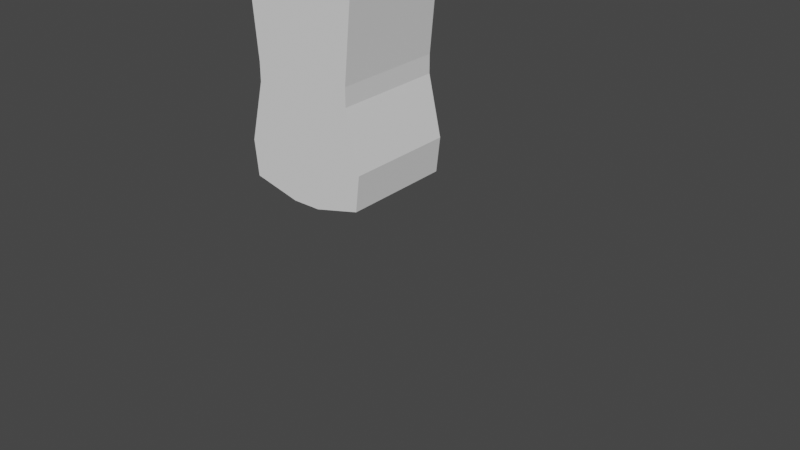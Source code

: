 # Source: PlayerCharacter.blend  (saved by Blender 2.90.8; exported with 4.5.12 LTS)
import bpy
from mathutils import Matrix  # noqa: F401  (used for matrix-valued properties, if any)

bpy.ops.wm.read_factory_settings(use_empty=True)
scene = bpy.context.scene
scene.name = 'Scene'

# ---- collections
col_archive_1 = bpy.data.collections.new('Archive 1'); scene.collection.children.link(col_archive_1)

# ---- world
world_world = bpy.data.worlds.new('World'); scene.world = world_world
world_world.use_nodes = True; world_world.node_tree.nodes.clear()
_N = world_world.node_tree.nodes; _L = world_world.node_tree.links
n0 = _N.new('ShaderNodeOutputWorld'); n0.name = 'World Output'; n0.location = (300, 300)
n1 = _N.new('ShaderNodeBackground'); n1.name = 'Background'; n1.location = (10, 300)
n1.inputs[0].default_value = (0.05088, 0.05088, 0.05088, 1.0)
_L.new(n1.outputs[0], n0.inputs[0])
n0.is_active_output = True
world_world.color = (0.05088, 0.05088, 0.05088)
world_world.use_sun_shadow = False
world_world.sun_shadow_jitter_overblur = 0.0

# ---- meshes
me_cube_001 = bpy.data.meshes.new('Cube.001')
me_cube_001.from_pydata([(1.07, -1.0, 0.6071), (1.1, -1.0, 4.88), (1.07, 1.0, 0.6071), (1.1, 1.0, 4.88), (0.0, 1.0, 0.4), (0.0, 1.0, 5.0), (0.0, -1.0, 0.4), (0.0, -1.0, 5.0), (0.5953, 1.0, 4.981), (0.25, -1.0, 0.4), (0.25, 1.0, 0.4), (0.5953, -1.0, 4.981), (1.02, 1.0, 3.89), (0.96, 1.0, 3.255), (0.9, 1.0, 2.609), (0.9, 1.0, 2.283), (1.14, 1.0, 1.235), (1.02, -1.0, 3.89), (0.96, -1.0, 3.255), (0.9, -1.0, 2.609), (0.9, -1.0, 2.283), (1.14, -1.0, 1.235), (0.0, -1.0, 4.0), (0.0, -1.0, 3.286), (0.0, -1.0, 2.571), (0.0, -1.0, 2.229), (0.0, -1.0, 1.169), (0.0, 1.0, 4.0), (0.0, 1.0, 3.286), (0.0, 1.0, 2.571), (0.0, 1.0, 2.229), (0.0, 1.0, 1.169), (0.5407, -1.0, 3.991), (0.5212, -1.0, 3.284), (0.5, -1.0, 2.571), (0.5, -1.0, 2.229), (0.5, -1.0, 1.169), (0.5407, 1.0, 3.991), (0.5212, 1.0, 3.284), (0.5, 1.0, 2.571), (0.5, 1.0, 2.229), (0.5, 1.0, 1.169), (1.07, -0.5, 0.6071), (1.07, 0.0, 0.6071), (1.07, 0.5, 0.6071), (1.1, 0.5, 4.88), (1.1, 0.0, 4.88), (1.1, -0.5, 4.88), (0.0, 0.5, 5.0), (0.0, 0.0, 5.0), (0.0, -0.5, 5.0), (0.0, 0.5, 0.4), (0.0, 0.0, 0.4), (0.0, -0.5, 0.4), (0.5953, 0.5, 4.981), (0.5953, 0.0, 4.981), (0.5953, -0.5, 4.981), (0.25, 0.5, 0.4), (0.25, 0.0, 0.4), (0.25, -0.5, 0.4), (1.14, 0.5, 1.235), (1.14, 0.0, 1.235), (1.14, -0.5, 1.235), (0.9, 0.5, 2.283), (0.9, 0.0, 2.283), (0.9, -0.5, 2.283), (0.9, 0.5, 2.609), (0.9, 0.0, 2.609), (0.9, -0.5, 2.609), (0.96, 0.5, 3.255), (0.96, 0.0, 3.255), (0.96, -0.5, 3.255), (1.02, 0.5, 3.89), (1.02, 0.0, 3.89), (1.02, -0.5, 3.89)], [], [(37, 8, 3, 12), (74, 47, 1, 17), (59, 42, 0, 9), (56, 50, 7, 11), (32, 11, 7, 22), (17, 1, 11, 32), (47, 56, 11, 1), (53, 59, 9, 6), (27, 5, 8, 37), (4, 31, 41, 10), (20, 35, 36, 21), (30, 29, 39, 40), (29, 28, 38, 39), (28, 27, 37, 38), (0, 21, 36, 9), (35, 25, 26, 36), (20, 19, 34, 35), (19, 18, 33, 34), (18, 17, 32, 33), (9, 36, 26, 6), (65, 20, 21, 62), (35, 34, 24, 25), (34, 33, 23, 24), (33, 32, 22, 23), (42, 62, 21, 0), (40, 15, 16, 41), (65, 68, 19, 20), (68, 71, 18, 19), (71, 74, 17, 18), (10, 41, 16, 2), (16, 15, 63, 60), (40, 39, 14, 15), (39, 38, 13, 14), (38, 37, 12, 13), (13, 12, 72, 69), (69, 72, 73, 70), (70, 73, 74, 71), (14, 13, 69, 66), (66, 69, 70, 67), (67, 70, 71, 68), (15, 14, 66, 63), (63, 66, 67, 64), (64, 67, 68, 65), (60, 63, 64, 61), (61, 64, 65, 62), (2, 16, 60, 44), (44, 60, 61, 43), (43, 61, 62, 42), (4, 10, 57, 51), (51, 57, 58, 52), (52, 58, 59, 53), (3, 8, 54, 45), (45, 54, 55, 46), (46, 55, 56, 47), (8, 5, 48, 54), (54, 48, 49, 55), (55, 49, 50, 56), (10, 2, 44, 57), (57, 44, 43, 58), (58, 43, 42, 59), (12, 3, 45, 72), (72, 45, 46, 73), (73, 46, 47, 74), (30, 40, 41, 31)])
_uv = me_cube_001.uv_layers.new(name='UVMap')
_uv.uv.foreach_set('vector', [0.575, 0.4424, 0.625, 0.4474, 0.625, 0.5, 0.575, 0.5, 0.575, 0.6875, 0.625, 0.6875, 0.625, 0.75, 0.575, 0.75, 0.2812, 0.6875, 0.3829, 0.6875, 0.3829, 0.75, 0.2812, 0.75, 0.6776, 0.6875, 0.75, 0.6875, 0.75, 0.75, 0.6776, 0.75, 0.575, 0.8076, 0.625, 0.8026, 0.625, 0.875, 0.575, 0.875, 0.575, 0.75, 0.625, 0.75, 0.625, 0.8026, 0.575, 0.8076, 0.625, 0.6875, 0.6776, 0.6875, 0.6776, 0.75, 0.625, 0.75, 0.25, 0.6875, 0.2812, 0.6875, 0.2812, 0.75, 0.25, 0.75, 0.575, 0.375, 0.625, 0.375, 0.625, 0.4474, 0.575, 0.4424, 0.375, 0.375, 0.4334, 0.375, 0.4334, 0.4375, 0.375, 0.4062, 0.4864, 0.75, 0.4864, 0.8125, 0.4334, 0.8125, 0.4359, 0.75, 0.4864, 0.375, 0.5036, 0.375, 0.5036, 0.4375, 0.4864, 0.4375, 0.5036, 0.375, 0.5393, 0.375, 0.5393, 0.4404, 0.5036, 0.4375, 0.5393, 0.375, 0.575, 0.375, 0.575, 0.4424, 0.5393, 0.4404, 0.3829, 0.75, 0.4359, 0.75, 0.4334, 0.8125, 0.375, 0.8438, 0.4864, 0.8125, 0.4864, 0.875, 0.4334, 0.875, 0.4334, 0.8125, 0.4864, 0.75, 0.5036, 0.75, 0.5036, 0.8125, 0.4864, 0.8125, 0.5036, 0.75, 0.5393, 0.75, 0.5393, 0.8096, 0.5036, 0.8125, 0.5393, 0.75, 0.575, 0.75, 0.575, 0.8076, 0.5393, 0.8096, 0.375, 0.8438, 0.4334, 0.8125, 0.4334, 0.875, 0.375, 0.875, 0.4864, 0.6875, 0.4864, 0.75, 0.4359, 0.75, 0.4359, 0.6875, 0.4864, 0.8125, 0.5036, 0.8125, 0.5036, 0.875, 0.4864, 0.875, 0.5036, 0.8125, 0.5393, 0.8096, 0.5393, 0.875, 0.5036, 0.875, 0.5393, 0.8096, 0.575, 0.8076, 0.575, 0.875, 0.5393, 0.875, 0.3829, 0.6875, 0.4359, 0.6875, 0.4359, 0.75, 0.3829, 0.75, 0.4864, 0.4375, 0.4864, 0.5, 0.4359, 0.5, 0.4334, 0.4375, 0.4864, 0.6875, 0.5036, 0.6875, 0.5036, 0.75, 0.4864, 0.75, 0.5036, 0.6875, 0.5393, 0.6875, 0.5393, 0.75, 0.5036, 0.75, 0.5393, 0.6875, 0.575, 0.6875, 0.575, 0.75, 0.5393, 0.75, 0.375, 0.4062, 0.4334, 0.4375, 0.4359, 0.5, 0.3829, 0.5, 0.4359, 0.5, 0.4864, 0.5, 0.4864, 0.5625, 0.4359, 0.5625, 0.4864, 0.4375, 0.5036, 0.4375, 0.5036, 0.5, 0.4864, 0.5, 0.5036, 0.4375, 0.5393, 0.4404, 0.5393, 0.5, 0.5036, 0.5, 0.5393, 0.4404, 0.575, 0.4424, 0.575, 0.5, 0.5393, 0.5, 0.5393, 0.5, 0.575, 0.5, 0.575, 0.5625, 0.5393, 0.5625, 0.5393, 0.5625, 0.575, 0.5625, 0.575, 0.625, 0.5393, 0.625, 0.5393, 0.625, 0.575, 0.625, 0.575, 0.6875, 0.5393, 0.6875, 0.5036, 0.5, 0.5393, 0.5, 0.5393, 0.5625, 0.5036, 0.5625, 0.5036, 0.5625, 0.5393, 0.5625, 0.5393, 0.625, 0.5036, 0.625, 0.5036, 0.625, 0.5393, 0.625, 0.5393, 0.6875, 0.5036, 0.6875, 0.4864, 0.5, 0.5036, 0.5, 0.5036, 0.5625, 0.4864, 0.5625, 0.4864, 0.5625, 0.5036, 0.5625, 0.5036, 0.625, 0.4864, 0.625, 0.4864, 0.625, 0.5036, 0.625, 0.5036, 0.6875, 0.4864, 0.6875, 0.4359, 0.5625, 0.4864, 0.5625, 0.4864, 0.625, 0.4359, 0.625, 0.4359, 0.625, 0.4864, 0.625, 0.4864, 0.6875, 0.4359, 0.6875, 0.3829, 0.5, 0.4359, 0.5, 0.4359, 0.5625, 0.3829, 0.5625, 0.3829, 0.5625, 0.4359, 0.5625, 0.4359, 0.625, 0.3829, 0.625, 0.3829, 0.625, 0.4359, 0.625, 0.4359, 0.6875, 0.3829, 0.6875, 0.25, 0.5, 0.2812, 0.5, 0.2812, 0.5625, 0.25, 0.5625, 0.25, 0.5625, 0.2812, 0.5625, 0.2812, 0.625, 0.25, 0.625, 0.25, 0.625, 0.2812, 0.625, 0.2812, 0.6875, 0.25, 0.6875, 0.625, 0.5, 0.6776, 0.5, 0.6776, 0.5625, 0.625, 0.5625, 0.625, 0.5625, 0.6776, 0.5625, 0.6776, 0.625, 0.625, 0.625, 0.625, 0.625, 0.6776, 0.625, 0.6776, 0.6875, 0.625, 0.6875, 0.6776, 0.5, 0.75, 0.5, 0.75, 0.5625, 0.6776, 0.5625, 0.6776, 0.5625, 0.75, 0.5625, 0.75, 0.625, 0.6776, 0.625, 0.6776, 0.625, 0.75, 0.625, 0.75, 0.6875, 0.6776, 0.6875, 0.2812, 0.5, 0.3829, 0.5, 0.3829, 0.5625, 0.2812, 0.5625, 0.2812, 0.5625, 0.3829, 0.5625, 0.3829, 0.625, 0.2812, 0.625, 0.2812, 0.625, 0.3829, 0.625, 0.3829, 0.6875, 0.2812, 0.6875, 0.575, 0.5, 0.625, 0.5, 0.625, 0.5625, 0.575, 0.5625, 0.575, 0.5625, 0.625, 0.5625, 0.625, 0.625, 0.575, 0.625, 0.575, 0.625, 0.625, 0.625, 0.625, 0.6875, 0.575, 0.6875, 0.4864, 0.375, 0.4864, 0.4375, 0.4334, 0.4375, 0.4334, 0.375])
me_cube_001.use_remesh_fix_poles = True
me_cube_001.use_remesh_preserve_attributes = False
me_cube_001.use_mirror_vertex_groups = False
me_cube_001.update()
me_roundcube_001 = bpy.data.meshes.new('Roundcube.001')
me_roundcube_001.from_pydata([(0.5774, 0.5774, -0.8674), (0.3464, 0.6633, -0.9534), (0.1155, 0.7024, -0.9925), (-0.1155, 0.7024, -0.9925), (-0.3464, 0.6633, -0.9534), (0.6633, 0.6633, -0.6365), (0.398, 0.8266, -0.6881), (0.1327, 0.8971, -0.7115), (-0.1327, 0.8971, -0.7115), (-0.398, 0.8266, -0.6881), (0.7024, 0.7024, -0.4056), (0.4214, 0.8971, -0.4228), (0.1405, 0.9801, -0.4306), (-0.1405, 0.9801, -0.4306), (-0.4214, 0.8971, -0.4228), (0.7024, 0.7024, -0.1746), (0.4214, 0.8971, -0.1574), (0.1405, 0.9801, -0.1496), (-0.1405, 0.9801, -0.1496), (-0.4214, 0.8971, -0.1574), (0.6633, 0.6633, 0.05632), (0.398, 0.8266, 0.1079), (0.1327, 0.8971, 0.1313), (-0.1327, 0.8971, 0.1313), (-0.398, 0.8266, 0.1079), (-0.5774, 0.5774, -0.8674), (-0.6633, 0.3464, -0.9534), (-0.7024, 0.1155, -0.9925), (-0.7024, -0.1155, -0.9925), (-0.6633, -0.3464, -0.9534), (-0.6633, 0.6633, -0.6365), (-0.8266, 0.398, -0.6881), (-0.8971, 0.1327, -0.7115), (-0.8971, -0.1327, -0.7115), (-0.8266, -0.398, -0.6881), (-0.7024, 0.7024, -0.4056), (-0.8971, 0.4214, -0.4228), (-0.9801, 0.1405, -0.4306), (-0.9801, -0.1405, -0.4306), (-0.8971, -0.4214, -0.4228), (-0.7024, 0.7024, -0.1746), (-0.8971, 0.4214, -0.1574), (-0.9801, 0.1405, -0.1496), (-0.9801, -0.1405, -0.1496), (-0.8971, -0.4214, -0.1574), (-0.6633, 0.6633, 0.05632), (-0.8266, 0.398, 0.1079), (-0.8971, 0.1327, 0.1313), (-0.8971, -0.1327, 0.1313), (-0.8266, -0.398, 0.1079), (-0.5774, -0.5774, -0.8674), (-0.3464, -0.6633, -0.9534), (-0.1155, -0.7024, -0.9925), (0.1155, -0.7024, -0.9925), (0.3464, -0.6633, -0.9534), (-0.6633, -0.6633, -0.6365), (-0.398, -0.8266, -0.6881), (-0.1327, -0.8971, -0.7115), (0.1327, -0.8971, -0.7115), (0.398, -0.8266, -0.6881), (-0.7024, -0.7024, -0.4056), (-0.4214, -0.8971, -0.4228), (-0.1405, -0.9801, -0.4306), (0.1405, -0.9801, -0.4306), (0.4214, -0.8971, -0.4228), (-0.7024, -0.7024, -0.1746), (-0.4214, -0.8971, -0.1574), (-0.1405, -0.9801, -0.1496), (0.1405, -0.9801, -0.1496), (0.4214, -0.8971, -0.1574), (-0.6633, -0.6633, 0.05632), (-0.398, -0.8266, 0.1079), (-0.1327, -0.8971, 0.1313), (0.1327, -0.8971, 0.1313), (0.398, -0.8266, 0.1079), (0.5774, -0.5774, -0.8674), (0.6633, -0.3464, -0.9534), (0.7024, -0.1155, -0.9925), (0.7024, 0.1155, -0.9925), (0.6633, 0.3464, -0.9534), (0.6633, -0.6633, -0.6365), (0.8266, -0.398, -0.6881), (0.8971, -0.1327, -0.7115), (0.8971, 0.1327, -0.7115), (0.8266, 0.398, -0.6881), (0.7024, -0.7024, -0.4056), (0.8971, -0.4214, -0.4228), (0.9801, -0.1405, -0.4306), (0.9801, 0.1405, -0.4306), (0.8971, 0.4214, -0.4228), (0.7024, -0.7024, -0.1746), (0.8971, -0.4214, -0.1574), (0.9801, -0.1405, -0.1496), (0.9801, 0.1405, -0.1496), (0.8971, 0.4214, -0.1574), (0.6633, -0.6633, 0.05632), (0.8266, -0.398, 0.1079), (0.8971, -0.1327, 0.1313), (0.8971, 0.1327, 0.1313), (0.8266, 0.398, 0.1079), (0.5377, -0.5377, -1.018), (0.167, -0.6079, -1.072), (-0.167, -0.6079, -1.072), (-0.5377, -0.5377, -1.018), (0.6079, -0.167, -1.072), (-0.6079, -0.167, -1.072), (0.6079, 0.167, -1.072), (-0.6079, 0.167, -1.072), (0.5377, 0.5377, -1.018), (0.167, 0.6079, -1.072), (-0.167, 0.6079, -1.072), (-0.5377, 0.5377, -1.018), (0.5774, 0.5774, 0.2873), (0.3464, 0.6633, 0.3732), (0.1155, 0.7024, 0.4123), (-0.1155, 0.7024, 0.4123), (-0.3464, 0.6633, 0.3732), (-0.5774, 0.5774, 0.2873), (0.6633, 0.3464, 0.3732), (0.398, 0.398, 0.5365), (0.1327, 0.4214, 0.607), (-0.1327, 0.4214, 0.607), (-0.398, 0.398, 0.5365), (-0.6633, 0.3464, 0.3732), (0.7024, 0.1155, 0.4123), (0.4214, 0.1327, 0.607), (0.1405, 0.1405, 0.69), (-0.1405, 0.1405, 0.69), (-0.4214, 0.1327, 0.607), (-0.7024, 0.1155, 0.4123), (0.7024, -0.1155, 0.4123), (0.4214, -0.1327, 0.607), (0.1405, -0.1405, 0.69), (-0.1405, -0.1405, 0.69), (-0.4214, -0.1327, 0.607), (-0.7024, -0.1155, 0.4123), (0.6633, -0.3464, 0.3732), (0.398, -0.398, 0.5365), (0.1327, -0.4214, 0.607), (-0.1327, -0.4214, 0.607), (-0.398, -0.398, 0.5365), (-0.6633, -0.3464, 0.3732), (0.5774, -0.5774, 0.2873), (0.3464, -0.6633, 0.3732), (0.1155, -0.7024, 0.4123), (-0.1155, -0.7024, 0.4123), (-0.3464, -0.6633, 0.3732), (-0.5774, -0.5774, 0.2873), (0.5774, 0.5774, -4.577), (0.3464, 0.6633, -4.663), (0.1155, 0.7024, -4.702), (-0.1155, 0.7024, -4.702), (-0.3464, 0.6633, -4.663), (0.6633, 0.6633, -4.346), (0.398, 0.8266, -4.398), (0.1327, 0.8971, -4.421), (-0.1327, 0.8971, -4.421), (-0.398, 0.8266, -4.398), (0.7024, 0.7024, -4.115), (0.4214, 0.8971, -4.133), (0.1405, 0.9801, -4.14), (-0.1405, 0.9801, -4.14), (-0.4214, 0.8971, -4.133), (0.7024, 0.7024, -1.885), (0.4214, 0.8971, -1.867), (0.1405, 0.9801, -1.86), (-0.1405, 0.9801, -1.86), (-0.4214, 0.8971, -1.867), (0.6633, 0.6633, -1.654), (0.398, 0.8266, -1.602), (0.1327, 0.8971, -1.579), (-0.1327, 0.8971, -1.579), (-0.398, 0.8266, -1.602), (-0.5774, 0.5774, -4.577), (-0.6633, 0.3464, -4.663), (-0.7024, 0.1155, -4.702), (-0.7024, -0.1155, -4.702), (-0.6633, -0.3464, -4.663), (-0.6633, 0.6633, -4.346), (-0.8266, 0.398, -4.398), (-0.8971, 0.1327, -4.421), (-0.8971, -0.1327, -4.421), (-0.8266, -0.398, -4.398), (-0.7024, 0.7024, -4.115), (-0.8971, 0.4214, -4.133), (-0.9801, 0.1405, -4.14), (-0.9801, -0.1405, -4.14), (-0.8971, -0.4214, -4.133), (-0.7024, 0.7024, -1.885), (-0.8971, 0.4214, -1.867), (-0.9801, 0.1405, -1.86), (-0.9801, -0.1405, -1.86), (-0.8971, -0.4214, -1.867), (-0.6633, 0.6633, -1.654), (-0.8266, 0.398, -1.602), (-0.8971, 0.1327, -1.579), (-0.8971, -0.1327, -1.579), (-0.8266, -0.398, -1.602), (-0.5774, -0.5774, -4.577), (-0.3464, -0.6633, -4.663), (-0.1155, -0.7024, -4.702), (0.1155, -0.7024, -4.702), (0.3464, -0.6633, -4.663), (-0.6633, -0.6633, -4.346), (-0.398, -0.8266, -4.398), (-0.1327, -0.8971, -4.421), (0.1327, -0.8971, -4.421), (0.398, -0.8266, -4.398), (-0.7024, -0.7024, -4.115), (-0.4214, -0.8971, -4.133), (-0.1405, -0.9801, -4.14), (0.1405, -0.9801, -4.14), (0.4214, -0.8971, -4.133), (-0.7024, -0.7024, -1.885), (-0.4214, -0.8971, -1.867), (-0.1405, -0.9801, -1.86), (0.1405, -0.9801, -1.86), (0.4214, -0.8971, -1.867), (-0.6633, -0.6633, -1.654), (-0.398, -0.8266, -1.602), (-0.1327, -0.8971, -1.579), (0.1327, -0.8971, -1.579), (0.398, -0.8266, -1.602), (0.5774, -0.5774, -4.577), (0.6633, -0.3464, -4.663), (0.7024, -0.1155, -4.702), (0.7024, 0.1155, -4.702), (0.6633, 0.3464, -4.663), (0.6633, -0.6633, -4.346), (0.8266, -0.398, -4.398), (0.8971, -0.1327, -4.421), (0.8971, 0.1327, -4.421), (0.8266, 0.398, -4.398), (0.7024, -0.7024, -4.115), (0.8971, -0.4214, -4.133), (0.9801, -0.1405, -4.14), (0.9801, 0.1405, -4.14), (0.8971, 0.4214, -4.133), (0.7024, -0.7024, -1.885), (0.8971, -0.4214, -1.867), (0.9801, -0.1405, -1.86), (0.9801, 0.1405, -1.86), (0.8971, 0.4214, -1.867), (0.6633, -0.6633, -1.654), (0.8266, -0.398, -1.602), (0.8971, -0.1327, -1.579), (0.8971, 0.1327, -1.579), (0.8266, 0.398, -1.602), (0.398, -0.398, -4.827), (0.1327, -0.4214, -4.897), (-0.1327, -0.4214, -4.897), (-0.398, -0.398, -4.827), (0.4214, -0.1327, -4.897), (0.1405, -0.1405, -4.98), (-0.1405, -0.1405, -4.98), (-0.4214, -0.1327, -4.897), (0.4214, 0.1327, -4.897), (0.1405, 0.1405, -4.98), (-0.1405, 0.1405, -4.98), (-0.4214, 0.1327, -4.897), (0.398, 0.398, -4.827), (0.1327, 0.4214, -4.897), (-0.1327, 0.4214, -4.897), (-0.398, 0.398, -4.827), (0.5986, 0.5986, -1.251), (0.4138, 0.6674, -1.182), (0.1379, 0.7067, -1.175), (-0.1379, 0.7067, -1.175), (-0.4138, 0.6674, -1.182), (-0.5986, 0.5986, -1.251), (0.6674, 0.4138, -1.182), (-0.6674, 0.4138, -1.182), (0.7067, 0.1379, -1.175), (-0.7067, 0.1379, -1.175), (0.7067, -0.1379, -1.175), (-0.7067, -0.1379, -1.175), (0.6674, -0.4138, -1.182), (-0.6674, -0.4138, -1.182), (0.5986, -0.5986, -1.251), (0.4138, -0.6674, -1.182), (0.1379, -0.7067, -1.175), (-0.1379, -0.7067, -1.175), (-0.4138, -0.6674, -1.182), (-0.5986, -0.5986, -1.251), (0.7024, 0.7024, -3.797), (0.7024, 0.7024, -3.478), (0.7024, 0.7024, -3.159), (0.7024, 0.7024, -2.841), (0.7024, 0.7024, -2.522), (0.7024, 0.7024, -2.203), (0.4214, 0.8971, -3.809), (0.4214, 0.8971, -3.485), (0.4214, 0.8971, -3.162), (0.4214, 0.8971, -2.838), (0.4214, 0.8971, -2.515), (0.4214, 0.8971, -2.191), (0.1405, 0.9801, -3.815), (0.1405, 0.9801, -3.489), (0.1405, 0.9801, -3.163), (0.1405, 0.9801, -2.837), (0.1405, 0.9801, -2.511), (0.1405, 0.9801, -2.185), (-0.1405, 0.9801, -3.815), (-0.1405, 0.9801, -3.489), (-0.1405, 0.9801, -3.163), (-0.1405, 0.9801, -2.837), (-0.1405, 0.9801, -2.511), (-0.1405, 0.9801, -2.185), (-0.4214, 0.8971, -3.809), (-0.4214, 0.8971, -3.485), (-0.4214, 0.8971, -3.162), (-0.4214, 0.8971, -2.838), (-0.4214, 0.8971, -2.515), (-0.4214, 0.8971, -2.191), (-0.7024, 0.7024, -3.797), (-0.7024, 0.7024, -3.478), (-0.7024, 0.7024, -3.159), (-0.7024, 0.7024, -2.841), (-0.7024, 0.7024, -2.522), (-0.7024, 0.7024, -2.203), (-0.8971, 0.4214, -3.809), (-0.8971, 0.4214, -3.485), (-0.8971, 0.4214, -3.162), (-0.8971, 0.4214, -2.838), (-0.8971, 0.4214, -2.515), (-0.8971, 0.4214, -2.191), (-0.9801, 0.1405, -3.815), (-0.9801, 0.1405, -3.489), (-0.9801, 0.1405, -3.163), (-0.9801, 0.1405, -2.837), (-0.9801, 0.1405, -2.511), (-0.9801, 0.1405, -2.185), (-0.9801, -0.1405, -3.815), (-0.9801, -0.1405, -3.489), (-0.9801, -0.1405, -3.163), (-0.9801, -0.1405, -2.837), (-0.9801, -0.1405, -2.511), (-0.9801, -0.1405, -2.185), (-0.8971, -0.4214, -3.809), (-0.8971, -0.4214, -3.485), (-0.8971, -0.4214, -3.162), (-0.8971, -0.4214, -2.838), (-0.8971, -0.4214, -2.515), (-0.8971, -0.4214, -2.191), (-0.7024, -0.7024, -3.797), (-0.7024, -0.7024, -3.478), (-0.7024, -0.7024, -3.159), (-0.7024, -0.7024, -2.841), (-0.7024, -0.7024, -2.522), (-0.7024, -0.7024, -2.203), (-0.4214, -0.8971, -3.809), (-0.4214, -0.8971, -3.485), (-0.4214, -0.8971, -3.162), (-0.4214, -0.8971, -2.838), (-0.4214, -0.8971, -2.515), (-0.4214, -0.8971, -2.191), (-0.1405, -0.9801, -3.815), (-0.1405, -0.9801, -3.489), (-0.1405, -0.9801, -3.163), (-0.1405, -0.9801, -2.837), (-0.1405, -0.9801, -2.511), (-0.1405, -0.9801, -2.185), (0.1405, -0.9801, -3.815), (0.1405, -0.9801, -3.489), (0.1405, -0.9801, -3.163), (0.1405, -0.9801, -2.837), (0.1405, -0.9801, -2.511), (0.1405, -0.9801, -2.185), (0.4214, -0.8971, -3.809), (0.4214, -0.8971, -3.485), (0.4214, -0.8971, -3.162), (0.4214, -0.8971, -2.838), (0.4214, -0.8971, -2.515), (0.4214, -0.8971, -2.191), (0.7024, -0.7024, -3.797), (0.7024, -0.7024, -3.478), (0.7024, -0.7024, -3.159), (0.7024, -0.7024, -2.841), (0.7024, -0.7024, -2.522), (0.7024, -0.7024, -2.203), (0.8971, -0.4214, -3.809), (0.8971, -0.4214, -3.485), (0.8971, -0.4214, -3.162), (0.8971, -0.4214, -2.838), (0.8971, -0.4214, -2.515), (0.8971, -0.4214, -2.191), (0.9801, -0.1405, -3.815), (0.9801, -0.1405, -3.489), (0.9801, -0.1405, -3.163), (0.9801, -0.1405, -2.837), (0.9801, -0.1405, -2.511), (0.9801, -0.1405, -2.185), (0.9801, 0.1405, -3.815), (0.9801, 0.1405, -3.489), (0.9801, 0.1405, -3.163), (0.9801, 0.1405, -2.837), (0.9801, 0.1405, -2.511), (0.9801, 0.1405, -2.185), (0.8971, 0.4214, -3.809), (0.8971, 0.4214, -3.485), (0.8971, 0.4214, -3.162), (0.8971, 0.4214, -2.838), (0.8971, 0.4214, -2.515), (0.8971, 0.4214, -2.191), (0.6279, 0.6279, -1.433), (0.4066, 0.7394, -1.372), (0.1355, 0.7928, -1.358), (-0.1355, 0.7928, -1.358), (-0.4066, 0.7394, -1.372), (-0.6279, 0.6279, -1.433), (-0.7394, 0.4066, -1.372), (-0.7928, 0.1355, -1.358), (-0.7928, -0.1355, -1.358), (-0.7394, -0.4066, -1.372), (-0.6279, -0.6279, -1.433), (-0.4066, -0.7394, -1.372), (-0.1355, -0.7928, -1.358), (0.1355, -0.7928, -1.358), (0.4066, -0.7394, -1.372), (0.6279, -0.6279, -1.433), (0.7394, -0.4066, -1.372), (0.7928, -0.1355, -1.358), (0.7928, 0.1355, -1.358), (0.7394, 0.4066, -1.372)], [], [(0, 1, 6, 5), (1, 2, 7, 6), (2, 3, 8, 7), (3, 4, 9, 8), (4, 25, 30, 9), (5, 6, 11, 10), (6, 7, 12, 11), (7, 8, 13, 12), (8, 9, 14, 13), (9, 30, 35, 14), (10, 11, 16, 15), (11, 12, 17, 16), (12, 13, 18, 17), (13, 14, 19, 18), (14, 35, 40, 19), (15, 16, 21, 20), (16, 17, 22, 21), (17, 18, 23, 22), (18, 19, 24, 23), (19, 40, 45, 24), (20, 21, 113, 112), (21, 22, 114, 113), (22, 23, 115, 114), (23, 24, 116, 115), (24, 45, 117, 116), (25, 26, 31, 30), (26, 27, 32, 31), (27, 28, 33, 32), (28, 29, 34, 33), (29, 50, 55, 34), (30, 31, 36, 35), (31, 32, 37, 36), (32, 33, 38, 37), (33, 34, 39, 38), (34, 55, 60, 39), (35, 36, 41, 40), (36, 37, 42, 41), (37, 38, 43, 42), (38, 39, 44, 43), (39, 60, 65, 44), (40, 41, 46, 45), (41, 42, 47, 46), (42, 43, 48, 47), (43, 44, 49, 48), (44, 65, 70, 49), (45, 46, 123, 117), (46, 47, 129, 123), (47, 48, 135, 129), (48, 49, 141, 135), (49, 70, 147, 141), (50, 51, 56, 55), (51, 52, 57, 56), (52, 53, 58, 57), (53, 54, 59, 58), (54, 75, 80, 59), (55, 56, 61, 60), (56, 57, 62, 61), (57, 58, 63, 62), (58, 59, 64, 63), (59, 80, 85, 64), (60, 61, 66, 65), (61, 62, 67, 66), (62, 63, 68, 67), (63, 64, 69, 68), (64, 85, 90, 69), (65, 66, 71, 70), (66, 67, 72, 71), (67, 68, 73, 72), (68, 69, 74, 73), (69, 90, 95, 74), (70, 71, 146, 147), (71, 72, 145, 146), (72, 73, 144, 145), (73, 74, 143, 144), (74, 95, 142, 143), (75, 76, 81, 80), (76, 77, 82, 81), (77, 78, 83, 82), (78, 79, 84, 83), (79, 0, 5, 84), (80, 81, 86, 85), (81, 82, 87, 86), (82, 83, 88, 87), (83, 84, 89, 88), (84, 5, 10, 89), (85, 86, 91, 90), (86, 87, 92, 91), (87, 88, 93, 92), (88, 89, 94, 93), (89, 10, 15, 94), (90, 91, 96, 95), (91, 92, 97, 96), (92, 93, 98, 97), (93, 94, 99, 98), (94, 15, 20, 99), (95, 96, 136, 142), (96, 97, 130, 136), (97, 98, 124, 130), (98, 99, 118, 124), (99, 20, 112, 118), (75, 54, 100, 76), (54, 53, 101, 100), (53, 52, 102, 101), (52, 51, 103, 102), (51, 50, 29, 103), (76, 100, 104, 77), (103, 29, 28, 105), (77, 104, 106, 78), (105, 28, 27, 107), (78, 106, 108, 79), (107, 27, 26, 111), (79, 108, 1, 0), (108, 109, 2, 1), (109, 110, 3, 2), (110, 111, 4, 3), (111, 26, 25, 4), (112, 113, 119, 118), (113, 114, 120, 119), (114, 115, 121, 120), (115, 116, 122, 121), (116, 117, 123, 122), (118, 119, 125, 124), (119, 120, 126, 125), (120, 121, 127, 126), (121, 122, 128, 127), (122, 123, 129, 128), (124, 125, 131, 130), (125, 126, 132, 131), (126, 127, 133, 132), (127, 128, 134, 133), (128, 129, 135, 134), (130, 131, 137, 136), (131, 132, 138, 137), (132, 133, 139, 138), (133, 134, 140, 139), (134, 135, 141, 140), (136, 137, 143, 142), (137, 138, 144, 143), (138, 139, 145, 144), (139, 140, 146, 145), (140, 141, 147, 146), (148, 149, 154, 153), (149, 150, 155, 154), (150, 151, 156, 155), (151, 152, 157, 156), (152, 173, 178, 157), (153, 154, 159, 158), (154, 155, 160, 159), (155, 156, 161, 160), (156, 157, 162, 161), (157, 178, 183, 162), (289, 295, 164, 163), (295, 301, 165, 164), (301, 307, 166, 165), (307, 313, 167, 166), (313, 319, 188, 167), (163, 164, 169, 168), (164, 165, 170, 169), (165, 166, 171, 170), (166, 167, 172, 171), (167, 188, 193, 172), (404, 405, 265, 264), (405, 406, 266, 265), (406, 407, 267, 266), (407, 408, 268, 267), (408, 409, 269, 268), (173, 174, 179, 178), (174, 175, 180, 179), (175, 176, 181, 180), (176, 177, 182, 181), (177, 198, 203, 182), (178, 179, 184, 183), (179, 180, 185, 184), (180, 181, 186, 185), (181, 182, 187, 186), (182, 203, 208, 187), (319, 325, 189, 188), (325, 331, 190, 189), (331, 337, 191, 190), (337, 343, 192, 191), (343, 349, 213, 192), (188, 189, 194, 193), (189, 190, 195, 194), (190, 191, 196, 195), (191, 192, 197, 196), (192, 213, 218, 197), (409, 410, 271, 269), (410, 411, 273, 271), (411, 412, 275, 273), (412, 413, 277, 275), (413, 414, 283, 277), (198, 199, 204, 203), (199, 200, 205, 204), (200, 201, 206, 205), (201, 202, 207, 206), (202, 223, 228, 207), (203, 204, 209, 208), (204, 205, 210, 209), (205, 206, 211, 210), (206, 207, 212, 211), (207, 228, 233, 212), (349, 355, 214, 213), (355, 361, 215, 214), (361, 367, 216, 215), (367, 373, 217, 216), (373, 379, 238, 217), (213, 214, 219, 218), (214, 215, 220, 219), (215, 216, 221, 220), (216, 217, 222, 221), (217, 238, 243, 222), (414, 415, 282, 283), (415, 416, 281, 282), (416, 417, 280, 281), (417, 418, 279, 280), (418, 419, 278, 279), (223, 224, 229, 228), (224, 225, 230, 229), (225, 226, 231, 230), (226, 227, 232, 231), (227, 148, 153, 232), (228, 229, 234, 233), (229, 230, 235, 234), (230, 231, 236, 235), (231, 232, 237, 236), (232, 153, 158, 237), (379, 385, 239, 238), (385, 391, 240, 239), (391, 397, 241, 240), (397, 403, 242, 241), (403, 289, 163, 242), (238, 239, 244, 243), (239, 240, 245, 244), (240, 241, 246, 245), (241, 242, 247, 246), (242, 163, 168, 247), (419, 420, 276, 278), (420, 421, 274, 276), (421, 422, 272, 274), (422, 423, 270, 272), (423, 404, 264, 270), (223, 202, 248, 224), (202, 201, 249, 248), (201, 200, 250, 249), (200, 199, 251, 250), (199, 198, 177, 251), (224, 248, 252, 225), (248, 249, 253, 252), (249, 250, 254, 253), (250, 251, 255, 254), (251, 177, 176, 255), (225, 252, 256, 226), (252, 253, 257, 256), (253, 254, 258, 257), (254, 255, 259, 258), (255, 176, 175, 259), (226, 256, 260, 227), (256, 257, 261, 260), (257, 258, 262, 261), (258, 259, 263, 262), (259, 175, 174, 263), (227, 260, 149, 148), (260, 261, 150, 149), (261, 262, 151, 150), (262, 263, 152, 151), (263, 174, 173, 152), (264, 265, 108, 270), (265, 266, 109, 108), (266, 267, 110, 109), (267, 268, 111, 110), (268, 269, 271, 111), (270, 108, 106, 272), (111, 271, 273, 107), (272, 106, 104, 274), (107, 273, 275, 105), (274, 104, 100, 276), (105, 275, 277, 103), (276, 100, 279, 278), (100, 101, 280, 279), (101, 102, 281, 280), (102, 103, 282, 281), (103, 277, 283, 282), (237, 158, 284, 398), (398, 284, 285, 399), (399, 285, 286, 400), (400, 286, 287, 401), (401, 287, 288, 402), (402, 288, 289, 403), (236, 237, 398, 392), (392, 398, 399, 393), (393, 399, 400, 394), (394, 400, 401, 395), (395, 401, 402, 396), (396, 402, 403, 397), (235, 236, 392, 386), (386, 392, 393, 387), (387, 393, 394, 388), (388, 394, 395, 389), (389, 395, 396, 390), (390, 396, 397, 391), (234, 235, 386, 380), (380, 386, 387, 381), (381, 387, 388, 382), (382, 388, 389, 383), (383, 389, 390, 384), (384, 390, 391, 385), (233, 234, 380, 374), (374, 380, 381, 375), (375, 381, 382, 376), (376, 382, 383, 377), (377, 383, 384, 378), (378, 384, 385, 379), (212, 233, 374, 368), (368, 374, 375, 369), (369, 375, 376, 370), (370, 376, 377, 371), (371, 377, 378, 372), (372, 378, 379, 373), (211, 212, 368, 362), (362, 368, 369, 363), (363, 369, 370, 364), (364, 370, 371, 365), (365, 371, 372, 366), (366, 372, 373, 367), (210, 211, 362, 356), (356, 362, 363, 357), (357, 363, 364, 358), (358, 364, 365, 359), (359, 365, 366, 360), (360, 366, 367, 361), (209, 210, 356, 350), (350, 356, 357, 351), (351, 357, 358, 352), (352, 358, 359, 353), (353, 359, 360, 354), (354, 360, 361, 355), (208, 209, 350, 344), (344, 350, 351, 345), (345, 351, 352, 346), (346, 352, 353, 347), (347, 353, 354, 348), (348, 354, 355, 349), (187, 208, 344, 338), (338, 344, 345, 339), (339, 345, 346, 340), (340, 346, 347, 341), (341, 347, 348, 342), (342, 348, 349, 343), (186, 187, 338, 332), (332, 338, 339, 333), (333, 339, 340, 334), (334, 340, 341, 335), (335, 341, 342, 336), (336, 342, 343, 337), (185, 186, 332, 326), (326, 332, 333, 327), (327, 333, 334, 328), (328, 334, 335, 329), (329, 335, 336, 330), (330, 336, 337, 331), (184, 185, 326, 320), (320, 326, 327, 321), (321, 327, 328, 322), (322, 328, 329, 323), (323, 329, 330, 324), (324, 330, 331, 325), (183, 184, 320, 314), (314, 320, 321, 315), (315, 321, 322, 316), (316, 322, 323, 317), (317, 323, 324, 318), (318, 324, 325, 319), (162, 183, 314, 308), (308, 314, 315, 309), (309, 315, 316, 310), (310, 316, 317, 311), (311, 317, 318, 312), (312, 318, 319, 313), (161, 162, 308, 302), (302, 308, 309, 303), (303, 309, 310, 304), (304, 310, 311, 305), (305, 311, 312, 306), (306, 312, 313, 307), (160, 161, 302, 296), (296, 302, 303, 297), (297, 303, 304, 298), (298, 304, 305, 299), (299, 305, 306, 300), (300, 306, 307, 301), (159, 160, 296, 290), (290, 296, 297, 291), (291, 297, 298, 292), (292, 298, 299, 293), (293, 299, 300, 294), (294, 300, 301, 295), (158, 159, 290, 284), (284, 290, 291, 285), (285, 291, 292, 286), (286, 292, 293, 287), (287, 293, 294, 288), (288, 294, 295, 289), (247, 168, 404, 423), (246, 247, 423, 422), (245, 246, 422, 421), (244, 245, 421, 420), (243, 244, 420, 419), (222, 243, 419, 418), (221, 222, 418, 417), (220, 221, 417, 416), (219, 220, 416, 415), (218, 219, 415, 414), (197, 218, 414, 413), (196, 197, 413, 412), (195, 196, 412, 411), (194, 195, 411, 410), (193, 194, 410, 409), (172, 193, 409, 408), (171, 172, 408, 407), (170, 171, 407, 406), (169, 170, 406, 405), (168, 169, 405, 404)])
me_roundcube_001.use_remesh_fix_poles = True
me_roundcube_001.use_remesh_preserve_attributes = False
me_roundcube_001.use_mirror_vertex_groups = False
me_roundcube_001.update()
me_roundcube_002 = bpy.data.meshes.new('Roundcube.002')
me_roundcube_002.from_pydata([(0.5774, 0.5774, -0.8674), (0.3464, 0.6633, -0.9534), (0.1911, 0.6896, -0.9797), (0.6633, 0.6633, -0.6365), (0.398, 0.8266, -0.6881), (0.2195, 0.874, -0.7039), (0.7024, 0.7024, -0.4056), (0.4214, 0.8971, -0.4228), (0.2324, 0.9529, -0.428), (0.7024, 0.7024, -0.1746), (0.4214, 0.8971, -0.1574), (0.2324, 0.9529, -0.1522), (0.6633, 0.6633, 0.05632), (0.398, 0.8266, 0.1079), (0.2195, 0.874, 0.1237), (0.1911, -0.6896, -0.9797), (0.3464, -0.6633, -0.9534), (0.2195, -0.874, -0.7039), (0.398, -0.8266, -0.6881), (0.2324, -0.9529, -0.428), (0.4214, -0.8971, -0.4228), (0.2324, -0.9529, -0.1522), (0.4214, -0.8971, -0.1574), (0.2195, -0.874, 0.1237), (0.398, -0.8266, 0.1079), (0.5774, -0.5774, -0.8674), (0.6633, -0.3464, -0.9534), (0.7024, -0.1155, -0.9925), (0.7024, 0.1155, -0.9925), (0.6633, 0.3464, -0.9534), (0.6633, -0.6633, -0.6365), (0.8266, -0.398, -0.6881), (0.8971, -0.1327, -0.7115), (0.8971, 0.1327, -0.7115), (0.8266, 0.398, -0.6881), (0.7024, -0.7024, -0.4056), (0.8971, -0.4214, -0.4228), (0.9801, -0.1405, -0.4306), (0.9801, 0.1405, -0.4306), (0.8971, 0.4214, -0.4228), (0.7024, -0.7024, -0.1746), (0.8971, -0.4214, -0.1574), (0.9801, -0.1405, -0.1496), (0.9801, 0.1405, -0.1496), (0.8971, 0.4214, -0.1574), (0.6633, -0.6633, 0.05632), (0.8266, -0.398, 0.1079), (0.8971, -0.1327, 0.1313), (0.8971, 0.1327, 0.1313), (0.8266, 0.398, 0.1079), (0.5778, -0.4993, -1.069), (0.3015, -0.5724, -1.071), (0.6079, -0.167, -1.072), (0.6079, 0.167, -1.072), (0.5778, 0.4993, -1.069), (0.3015, 0.5724, -1.071), (0.5774, 0.5774, 0.2873), (0.3464, 0.6633, 0.3732), (0.1911, 0.6896, 0.3995), (0.6633, 0.3464, 0.3732), (0.398, 0.398, 0.5365), (0.2195, 0.4138, 0.5839), (0.7024, 0.1155, 0.4123), (0.4214, 0.1327, 0.607), (0.2324, 0.1379, 0.6628), (0.7024, -0.1155, 0.4123), (0.4214, -0.1327, 0.607), (0.2324, -0.1379, 0.6628), (0.6633, -0.3464, 0.3732), (0.398, -0.398, 0.5365), (0.2195, -0.4138, 0.5839), (0.5774, -0.5774, 0.2873), (0.3464, -0.6633, 0.3732), (0.1911, -0.6896, 0.3995), (0.5774, 0.5774, -4.577), (0.4179, 0.6367, -4.637), (0.2144, 0.6809, -4.681), (0.6633, 0.6633, -4.346), (0.4801, 0.776, -4.382), (0.2464, 0.8575, -4.409), (0.7024, 0.7024, -4.115), (0.5084, 0.8368, -4.127), (0.2609, 0.9332, -4.136), (0.7024, 0.7024, -1.885), (0.5084, 0.8368, -1.873), (0.2609, 0.9332, -1.864), (0.6633, 0.6633, -1.654), (0.4801, 0.776, -1.618), (0.2464, 0.8575, -1.591), (0.2144, -0.6809, -4.681), (0.4179, -0.6367, -4.637), (0.2464, -0.8575, -4.409), (0.4801, -0.776, -4.382), (0.2609, -0.9332, -4.136), (0.5084, -0.8368, -4.127), (0.2609, -0.9332, -1.864), (0.5084, -0.8368, -1.873), (0.2464, -0.8575, -1.591), (0.4801, -0.776, -1.618), (0.5774, -0.5774, -4.577), (0.6633, -0.3464, -4.663), (0.7024, -0.1155, -4.702), (0.7024, 0.1155, -4.702), (0.6633, 0.3464, -4.663), (0.6633, -0.6633, -4.346), (0.8266, -0.398, -4.398), (0.8971, -0.1327, -4.421), (0.8971, 0.1327, -4.421), (0.8266, 0.398, -4.398), (0.7024, -0.7024, -4.115), (0.8971, -0.4214, -4.133), (0.9801, -0.1405, -4.14), (0.9801, 0.1405, -4.14), (0.8971, 0.4214, -4.133), (0.7024, -0.7024, -1.885), (0.8971, -0.4214, -1.867), (0.8971, 0.4214, -1.867), (0.6633, -0.6633, -1.654), (0.8266, -0.398, -1.602), (0.8266, 0.398, -1.602), (0.4801, -0.382, -4.776), (0.2464, -0.4085, -4.857), (0.5084, -0.1273, -4.837), (0.2609, -0.1362, -4.933), (0.5084, 0.1273, -4.837), (0.2609, 0.1362, -4.933), (0.4801, 0.382, -4.776), (0.2464, 0.4085, -4.857), (0.5986, 0.5986, -1.251), (0.471, 0.6461, -1.204), (0.2469, 0.6869, -1.184), (0.6674, 0.4138, -1.182), (0.7067, 0.1379, -1.175), (0.7067, -0.1379, -1.175), (0.6674, -0.4138, -1.182), (0.5986, -0.5986, -1.251), (0.471, -0.6461, -1.204), (0.2469, -0.6869, -1.184), (0.7024, 0.7024, -3.797), (0.7024, 0.7024, -3.478), (0.7024, 0.7024, -3.159), (0.7024, 0.7024, -2.841), (0.7024, 0.7024, -2.522), (0.7024, 0.7024, -2.203), (0.5084, 0.8368, -3.805), (0.5084, 0.8368, -3.483), (0.5084, 0.8368, -3.161), (0.5084, 0.8368, -2.839), (0.5084, 0.8368, -2.517), (0.5084, 0.8368, -2.195), (0.2609, 0.9332, -3.812), (0.2609, 0.9332, -3.487), (0.2609, 0.9332, -3.162), (0.2609, 0.9332, -2.838), (0.2609, 0.9332, -2.513), (0.2609, 0.9332, -2.188), (0.2609, -0.9332, -3.812), (0.2609, -0.9332, -3.487), (0.2609, -0.9332, -3.162), (0.2609, -0.9332, -2.838), (0.2609, -0.9332, -2.513), (0.2609, -0.9332, -2.188), (0.5084, -0.8368, -3.805), (0.5084, -0.8368, -3.483), (0.5084, -0.8368, -3.161), (0.5084, -0.8368, -2.839), (0.5084, -0.8368, -2.517), (0.5084, -0.8368, -2.195), (0.7024, -0.7024, -3.797), (0.7024, -0.7024, -3.478), (0.7024, -0.7024, -3.159), (0.7024, -0.7024, -2.841), (0.7024, -0.7024, -2.522), (0.7024, -0.7024, -2.203), (0.8971, -0.4214, -3.809), (0.8971, -0.4214, -3.485), (0.8971, -0.4214, -3.162), (0.8971, -0.4214, -2.838), (0.8971, -0.4214, -2.515), (0.8971, -0.4214, -2.191), (0.9801, -0.1405, -3.815), (0.9801, -0.1405, -3.489), (0.9801, -0.1405, -3.163), (0.9801, -0.1405, -2.837), (0.9801, -0.1405, -2.511), (0.9801, -0.1405, -2.185), (0.9801, 0.1405, -3.815), (0.9801, 0.1405, -3.489), (0.9801, 0.1405, -3.163), (0.9801, 0.1405, -2.837), (0.9801, 0.1405, -2.511), (0.9801, 0.1405, -2.185), (0.8971, 0.4214, -3.809), (0.8971, 0.4214, -3.485), (0.8971, 0.4214, -3.162), (0.8971, 0.4214, -2.838), (0.8971, 0.4214, -2.515), (0.8971, 0.4214, -2.191), (0.6279, 0.6279, -1.433), (0.4751, 0.7049, -1.391), (0.2467, 0.7641, -1.369), (0.2467, -0.7641, -1.369), (0.4751, -0.7049, -1.391), (0.6279, -0.6279, -1.433), (0.7394, -0.4066, -1.372), (0.7928, -0.1355, -1.358), (0.7928, 0.1355, -1.358), (0.7394, 0.4066, -1.372), (0.0, 0.7024, -0.9925), (0.0, 0.8971, -0.7115), (0.0, 0.9801, -0.4306), (0.0, 0.9801, -0.1496), (0.0, 0.8971, 0.1313), (0.0, 0.7024, 0.4123), (0.0, -0.7024, -0.9925), (0.0, -0.8971, -0.7115), (0.0, -0.9801, -0.4306), (0.0, -0.9801, -0.1496), (0.0, -0.8971, 0.1313), (0.0, -0.7024, 0.4123), (0.0, -0.6079, -1.072), (0.0, 0.6079, -1.072), (0.0, 0.4214, 0.607), (0.0, 0.1405, 0.69), (0.0, -0.1405, 0.69), (0.0, -0.4214, 0.607), (0.0, 0.7024, -4.702), (0.0, 0.8971, -4.421), (0.0, 0.9801, -4.14), (0.0, 0.9801, -1.86), (0.0, 0.8971, -1.579), (0.0, 0.7067, -1.175), (0.0, -0.7024, -4.702), (0.0, -0.8971, -4.421), (0.0, -0.9801, -4.14), (0.0, -0.9801, -1.86), (0.0, -0.8971, -1.579), (0.0, -0.7067, -1.175), (0.0, -0.4214, -4.897), (0.0, -0.1405, -4.98), (0.0, 0.1405, -4.98), (0.0, 0.4214, -4.897), (0.0, -0.9801, -3.815), (0.0, -0.9801, -3.489), (0.0, -0.9801, -3.163), (0.0, -0.9801, -2.837), (0.0, -0.9801, -2.511), (0.0, -0.9801, -2.185), (0.0, 0.9801, -3.815), (0.0, 0.9801, -3.489), (0.0, 0.9801, -3.163), (0.0, 0.9801, -2.837), (0.0, 0.9801, -2.511), (0.0, 0.9801, -2.185), (0.0, -0.7928, -1.358), (0.0, 0.7928, -1.358), (3.376, -0.4214, -2.191), (3.376, -0.4214, -1.867), (3.376, -0.1405, -2.185), (3.376, -0.1405, -1.86), (3.376, 0.1405, -2.185), (3.376, 0.1405, -1.86), (3.376, 0.4214, -2.191), (3.376, 0.4214, -1.867), (3.376, -0.398, -1.602), (3.376, -0.1327, -1.579), (3.376, 0.1327, -1.579), (3.376, 0.398, -1.602), (3.376, -0.4066, -1.372), (3.376, -0.1355, -1.358), (3.376, 0.1355, -1.358), (3.376, 0.4066, -1.372)], [], [(0, 1, 4, 3), (1, 2, 5, 4), (3, 4, 7, 6), (4, 5, 8, 7), (6, 7, 10, 9), (7, 8, 11, 10), (9, 10, 13, 12), (10, 11, 14, 13), (12, 13, 57, 56), (13, 14, 58, 57), (214, 15, 17, 215), (15, 16, 18, 17), (16, 25, 30, 18), (215, 17, 19, 216), (17, 18, 20, 19), (18, 30, 35, 20), (216, 19, 21, 217), (19, 20, 22, 21), (20, 35, 40, 22), (217, 21, 23, 218), (21, 22, 24, 23), (22, 40, 45, 24), (218, 23, 73, 219), (23, 24, 72, 73), (24, 45, 71, 72), (25, 26, 31, 30), (26, 27, 32, 31), (27, 28, 33, 32), (28, 29, 34, 33), (29, 0, 3, 34), (30, 31, 36, 35), (31, 32, 37, 36), (32, 33, 38, 37), (33, 34, 39, 38), (34, 3, 6, 39), (35, 36, 41, 40), (36, 37, 42, 41), (37, 38, 43, 42), (38, 39, 44, 43), (39, 6, 9, 44), (40, 41, 46, 45), (41, 42, 47, 46), (42, 43, 48, 47), (43, 44, 49, 48), (44, 9, 12, 49), (45, 46, 68, 71), (46, 47, 65, 68), (47, 48, 62, 65), (48, 49, 59, 62), (49, 12, 56, 59), (25, 16, 50, 26), (16, 15, 51, 50), (26, 50, 52, 27), (27, 52, 53, 28), (28, 53, 54, 29), (29, 54, 1, 0), (54, 55, 2, 1), (56, 57, 60, 59), (57, 58, 61, 60), (59, 60, 63, 62), (60, 61, 64, 63), (62, 63, 66, 65), (63, 64, 67, 66), (65, 66, 69, 68), (66, 67, 70, 69), (68, 69, 72, 71), (69, 70, 73, 72), (74, 75, 78, 77), (75, 76, 79, 78), (77, 78, 81, 80), (78, 79, 82, 81), (143, 149, 84, 83), (149, 155, 85, 84), (83, 84, 87, 86), (84, 85, 88, 87), (198, 199, 129, 128), (199, 200, 130, 129), (232, 89, 91, 233), (89, 90, 92, 91), (90, 99, 104, 92), (233, 91, 93, 234), (91, 92, 94, 93), (92, 104, 109, 94), (247, 161, 95, 235), (161, 167, 96, 95), (167, 173, 114, 96), (235, 95, 97, 236), (95, 96, 98, 97), (96, 114, 117, 98), (254, 201, 137, 237), (201, 202, 136, 137), (202, 203, 135, 136), (99, 100, 105, 104), (100, 101, 106, 105), (101, 102, 107, 106), (102, 103, 108, 107), (103, 74, 77, 108), (104, 105, 110, 109), (105, 106, 111, 110), (106, 107, 112, 111), (107, 108, 113, 112), (108, 77, 80, 113), (173, 179, 115, 114), (207, 206, 270, 271), (115, 179, 256, 257), (185, 191, 260, 258), (197, 143, 83, 116), (114, 115, 118, 117), (197, 116, 263, 262), (205, 204, 268, 269), (118, 115, 257, 264), (116, 83, 86, 119), (203, 204, 134, 135), (204, 205, 133, 134), (205, 206, 132, 133), (206, 207, 131, 132), (207, 198, 128, 131), (99, 90, 120, 100), (90, 89, 121, 120), (100, 120, 122, 101), (120, 121, 123, 122), (101, 122, 124, 102), (122, 123, 125, 124), (102, 124, 126, 103), (124, 125, 127, 126), (103, 126, 75, 74), (126, 127, 76, 75), (128, 129, 54, 131), (129, 130, 55, 54), (131, 54, 53, 132), (132, 53, 52, 133), (133, 52, 50, 134), (134, 50, 136, 135), (50, 51, 137, 136), (113, 80, 138, 192), (192, 138, 139, 193), (193, 139, 140, 194), (194, 140, 141, 195), (195, 141, 142, 196), (196, 142, 143, 197), (112, 113, 192, 186), (186, 192, 193, 187), (187, 193, 194, 188), (188, 194, 195, 189), (189, 195, 196, 190), (190, 196, 197, 191), (111, 112, 186, 180), (180, 186, 187, 181), (181, 187, 188, 182), (182, 188, 189, 183), (183, 189, 190, 184), (184, 190, 191, 185), (110, 111, 180, 174), (174, 180, 181, 175), (175, 181, 182, 176), (176, 182, 183, 177), (177, 183, 184, 178), (178, 184, 185, 179), (109, 110, 174, 168), (168, 174, 175, 169), (169, 175, 176, 170), (170, 176, 177, 171), (171, 177, 178, 172), (172, 178, 179, 173), (94, 109, 168, 162), (162, 168, 169, 163), (163, 169, 170, 164), (164, 170, 171, 165), (165, 171, 172, 166), (166, 172, 173, 167), (93, 94, 162, 156), (156, 162, 163, 157), (157, 163, 164, 158), (158, 164, 165, 159), (159, 165, 166, 160), (160, 166, 167, 161), (234, 93, 156, 242), (242, 156, 157, 243), (243, 157, 158, 244), (244, 158, 159, 245), (245, 159, 160, 246), (246, 160, 161, 247), (81, 82, 150, 144), (144, 150, 151, 145), (145, 151, 152, 146), (146, 152, 153, 147), (147, 153, 154, 148), (148, 154, 155, 149), (80, 81, 144, 138), (138, 144, 145, 139), (139, 145, 146, 140), (140, 146, 147, 141), (141, 147, 148, 142), (142, 148, 149, 143), (119, 86, 198, 207), (179, 185, 258, 256), (204, 118, 264, 268), (119, 207, 271, 267), (117, 118, 204, 203), (98, 117, 203, 202), (97, 98, 202, 201), (236, 97, 201, 254), (87, 88, 200, 199), (86, 87, 199, 198), (88, 230, 255, 200), (154, 252, 253, 155), (153, 251, 252, 154), (152, 250, 251, 153), (151, 249, 250, 152), (150, 248, 249, 151), (82, 228, 248, 150), (51, 220, 237, 137), (130, 231, 221, 55), (127, 241, 226, 76), (125, 240, 241, 127), (123, 239, 240, 125), (121, 238, 239, 123), (89, 232, 238, 121), (200, 255, 231, 130), (85, 229, 230, 88), (155, 253, 229, 85), (79, 227, 228, 82), (76, 226, 227, 79), (70, 225, 219, 73), (67, 224, 225, 70), (64, 223, 224, 67), (61, 222, 223, 64), (58, 213, 222, 61), (55, 221, 208, 2), (15, 214, 220, 51), (14, 212, 213, 58), (11, 211, 212, 14), (8, 210, 211, 11), (5, 209, 210, 8), (2, 208, 209, 5), (256, 258, 259, 257), (258, 260, 261, 259), (260, 262, 263, 261), (257, 259, 265, 264), (259, 261, 266, 265), (261, 263, 267, 266), (266, 267, 271, 270), (265, 266, 270, 269), (264, 265, 269, 268), (191, 197, 262, 260), (206, 205, 269, 270), (116, 119, 267, 263)])
me_roundcube_002.use_remesh_fix_poles = True
me_roundcube_002.use_remesh_preserve_attributes = False
me_roundcube_002.use_mirror_vertex_groups = False
me_roundcube_002.update()

# ---- objects
ob_pigv2 = bpy.data.objects.new('PigV2', me_cube_001)
ob_empty = bpy.data.objects.new('Empty', None)
ob_pig1 = bpy.data.objects.new('Pig1', me_roundcube_001)
ob_pig2 = bpy.data.objects.new('Pig2', me_roundcube_002)

# ---- transforms, parenting, visibility, modifiers, constraints
ob_pigv2.location = (0.0, 0.0, 0.0)
ob_pigv2.lineart.crease_threshold = 0.0
_m = ob_pigv2.modifiers.new('Mirror', 'MIRROR')
_m.use_clip = True
ob_empty.location = (4.0, 0.0, 1.9)
ob_empty.rotation_euler = (1.509, -1.437e-07, -0.005585)
ob_empty.empty_display_type = 'IMAGE'
ob_empty.empty_display_size = 5.0
ob_empty.lineart.crease_threshold = 0.0
ob_pig1.location = (0.0, 0.0, 5.0)
ob_pig1.lineart.crease_threshold = 0.0
ob_pig2.location = (0.0, 0.0, 5.0)
ob_pig2.lineart.crease_threshold = 0.0
_m = ob_pig2.modifiers.new('Mirror', 'MIRROR')
_m.use_clip = True
_m = ob_pig2.modifiers.new('Subdivision', 'SUBSURF')
_m.uv_smooth = 'PRESERVE_CORNERS'
_m.levels = 2

# ---- collection membership
scene.collection.objects.link(ob_pigv2)
scene.collection.objects.link(ob_empty)
col_archive_1.objects.link(ob_pig1)
col_archive_1.objects.link(ob_pig2)
def _layer_coll(name, lc=None):
    lc = lc or bpy.context.view_layer.layer_collection
    for c in lc.children:
        if c.name == name: return c
        r = _layer_coll(name, c)
        if r: return r
_layer_coll('Archive 1').exclude = True

# ---- scene / render settings (as saved in the file)
scene.frame_start = 1; scene.frame_end = 250; scene.frame_set(1)
scene.render.engine = 'BLENDER_EEVEE_NEXT'
scene.cycles.use_denoising = False
scene.cycles.samples = 128
scene.cycles.sampling_pattern = 'TABULATED_SOBOL'
scene.cycles.use_adaptive_sampling = False
scene.cycles.use_light_tree = False
scene.view_settings.view_transform = 'Filmic'
bpy.context.view_layer.update()

# ---- added for rendering (the .blend has no active camera and no usable light): camera, sun
cam_auto = bpy.data.cameras.new('AutoCamera')
cam_auto.lens = 50.0
cam_auto.sensor_width = 36.0
cam_auto.clip_end = 1000.0
ob_auto_camera = bpy.data.objects.new('AutoCamera', cam_auto)
scene.collection.objects.link(ob_auto_camera)
ob_auto_camera.location = (11.4209, -12.3634, 8.25221)
ob_auto_camera.rotation_euler = (1.09748, -7.21219e-08, 0.694738)
scene.camera = ob_auto_camera
light_auto_sun = bpy.data.lights.new('AutoSun', 'SUN')
light_auto_sun.energy = 3.0
light_auto_sun.angle = 0.0523599
ob_auto_sun = bpy.data.objects.new('AutoSun', light_auto_sun)
scene.collection.objects.link(ob_auto_sun)
ob_auto_sun.rotation_euler = (0.872665, 0.174533, 0.523599)
bpy.context.view_layer.update()

